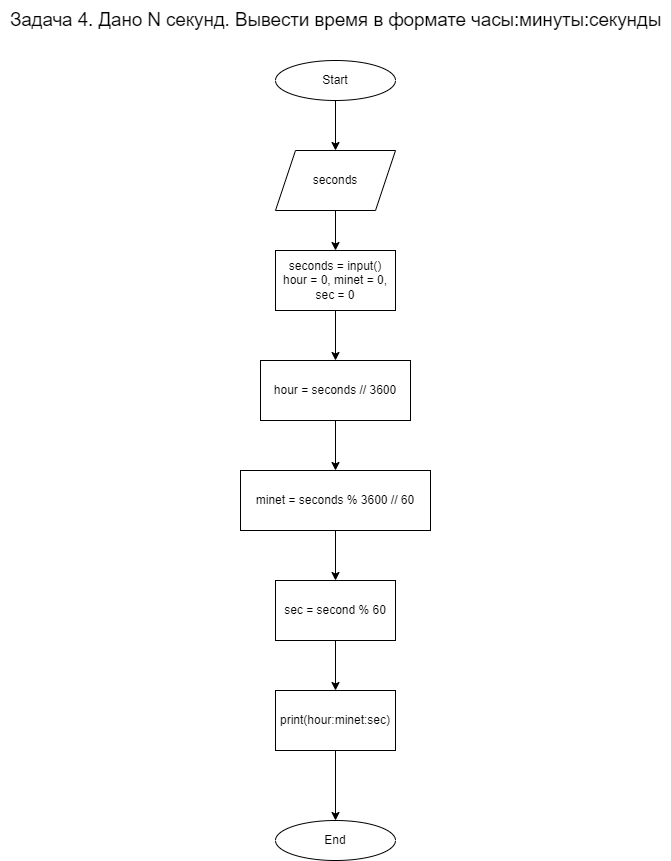

The diagram above was exported from draw.io. Its source (the exported page's mxGraphModel, read from the mxfile embedded in the PNG):
<mxGraphModel dx="2062" dy="1122" grid="1" gridSize="10" guides="1" tooltips="1" connect="1" arrows="1" fold="1" page="1" pageScale="1" pageWidth="827" pageHeight="1169" math="0" shadow="0">
  <root>
    <mxCell id="0" />
    <mxCell id="1" parent="0" />
    <mxCell id="UhyBpC64ZRgnQst-IP4Q-1" value="&lt;span id=&quot;docs-internal-guid-eab6124c-7fff-ef39-c42d-3b7db63e47d8&quot;&gt;&lt;span style=&quot;font-size: 14pt; font-family: Arial; background-color: transparent; font-variant-numeric: normal; font-variant-east-asian: normal; vertical-align: baseline;&quot;&gt;Задача 4. Дано N секунд. Вывести время в формате часы:минуты:секунды&lt;/span&gt;&lt;/span&gt;" style="text;html=1;align=center;verticalAlign=middle;resizable=0;points=[];autosize=1;strokeColor=none;fillColor=none;" vertex="1" parent="1">
      <mxGeometry x="79" y="20" width="670" height="40" as="geometry" />
    </mxCell>
    <mxCell id="UhyBpC64ZRgnQst-IP4Q-6" style="edgeStyle=orthogonalEdgeStyle;rounded=0;orthogonalLoop=1;jettySize=auto;html=1;exitX=0.5;exitY=1;exitDx=0;exitDy=0;entryX=0.5;entryY=0;entryDx=0;entryDy=0;" edge="1" parent="1" source="UhyBpC64ZRgnQst-IP4Q-2" target="UhyBpC64ZRgnQst-IP4Q-5">
      <mxGeometry relative="1" as="geometry" />
    </mxCell>
    <mxCell id="UhyBpC64ZRgnQst-IP4Q-2" value="Start" style="ellipse;whiteSpace=wrap;html=1;" vertex="1" parent="1">
      <mxGeometry x="354" y="80" width="120" height="40" as="geometry" />
    </mxCell>
    <mxCell id="UhyBpC64ZRgnQst-IP4Q-9" style="edgeStyle=orthogonalEdgeStyle;rounded=0;orthogonalLoop=1;jettySize=auto;html=1;exitX=0.5;exitY=1;exitDx=0;exitDy=0;entryX=0.5;entryY=0;entryDx=0;entryDy=0;" edge="1" parent="1" source="UhyBpC64ZRgnQst-IP4Q-3" target="UhyBpC64ZRgnQst-IP4Q-8">
      <mxGeometry relative="1" as="geometry" />
    </mxCell>
    <mxCell id="UhyBpC64ZRgnQst-IP4Q-3" value="seconds = input()&lt;br&gt;hour = 0, minet = 0, sec = 0" style="rounded=0;whiteSpace=wrap;html=1;" vertex="1" parent="1">
      <mxGeometry x="354" y="270" width="120" height="60" as="geometry" />
    </mxCell>
    <mxCell id="UhyBpC64ZRgnQst-IP4Q-7" style="edgeStyle=orthogonalEdgeStyle;rounded=0;orthogonalLoop=1;jettySize=auto;html=1;exitX=0.5;exitY=1;exitDx=0;exitDy=0;entryX=0.5;entryY=0;entryDx=0;entryDy=0;" edge="1" parent="1" source="UhyBpC64ZRgnQst-IP4Q-5" target="UhyBpC64ZRgnQst-IP4Q-3">
      <mxGeometry relative="1" as="geometry" />
    </mxCell>
    <mxCell id="UhyBpC64ZRgnQst-IP4Q-5" value="seconds" style="shape=parallelogram;perimeter=parallelogramPerimeter;whiteSpace=wrap;html=1;fixedSize=1;" vertex="1" parent="1">
      <mxGeometry x="354" y="170" width="120" height="60" as="geometry" />
    </mxCell>
    <mxCell id="UhyBpC64ZRgnQst-IP4Q-11" style="edgeStyle=orthogonalEdgeStyle;rounded=0;orthogonalLoop=1;jettySize=auto;html=1;exitX=0.5;exitY=1;exitDx=0;exitDy=0;entryX=0.5;entryY=0;entryDx=0;entryDy=0;" edge="1" parent="1" source="UhyBpC64ZRgnQst-IP4Q-8" target="UhyBpC64ZRgnQst-IP4Q-10">
      <mxGeometry relative="1" as="geometry" />
    </mxCell>
    <mxCell id="UhyBpC64ZRgnQst-IP4Q-8" value="hour = seconds // 3600" style="rounded=0;whiteSpace=wrap;html=1;" vertex="1" parent="1">
      <mxGeometry x="339" y="380" width="150" height="60" as="geometry" />
    </mxCell>
    <mxCell id="UhyBpC64ZRgnQst-IP4Q-13" style="edgeStyle=orthogonalEdgeStyle;rounded=0;orthogonalLoop=1;jettySize=auto;html=1;exitX=0.5;exitY=1;exitDx=0;exitDy=0;entryX=0.5;entryY=0;entryDx=0;entryDy=0;" edge="1" parent="1" source="UhyBpC64ZRgnQst-IP4Q-10" target="UhyBpC64ZRgnQst-IP4Q-12">
      <mxGeometry relative="1" as="geometry" />
    </mxCell>
    <mxCell id="UhyBpC64ZRgnQst-IP4Q-10" value="minet = seconds % 3600 // 60" style="rounded=0;whiteSpace=wrap;html=1;" vertex="1" parent="1">
      <mxGeometry x="319" y="490" width="190" height="60" as="geometry" />
    </mxCell>
    <mxCell id="UhyBpC64ZRgnQst-IP4Q-15" style="edgeStyle=orthogonalEdgeStyle;rounded=0;orthogonalLoop=1;jettySize=auto;html=1;exitX=0.5;exitY=1;exitDx=0;exitDy=0;entryX=0.5;entryY=0;entryDx=0;entryDy=0;" edge="1" parent="1" source="UhyBpC64ZRgnQst-IP4Q-12" target="UhyBpC64ZRgnQst-IP4Q-14">
      <mxGeometry relative="1" as="geometry" />
    </mxCell>
    <mxCell id="UhyBpC64ZRgnQst-IP4Q-12" value="sec = second % 60" style="rounded=0;whiteSpace=wrap;html=1;" vertex="1" parent="1">
      <mxGeometry x="354" y="600" width="120" height="60" as="geometry" />
    </mxCell>
    <mxCell id="UhyBpC64ZRgnQst-IP4Q-17" style="edgeStyle=orthogonalEdgeStyle;rounded=0;orthogonalLoop=1;jettySize=auto;html=1;exitX=0.5;exitY=1;exitDx=0;exitDy=0;" edge="1" parent="1" source="UhyBpC64ZRgnQst-IP4Q-14" target="UhyBpC64ZRgnQst-IP4Q-16">
      <mxGeometry relative="1" as="geometry" />
    </mxCell>
    <mxCell id="UhyBpC64ZRgnQst-IP4Q-14" value="print(hour:minet:sec)" style="rounded=0;whiteSpace=wrap;html=1;" vertex="1" parent="1">
      <mxGeometry x="354" y="710" width="120" height="60" as="geometry" />
    </mxCell>
    <mxCell id="UhyBpC64ZRgnQst-IP4Q-16" value="End" style="ellipse;whiteSpace=wrap;html=1;" vertex="1" parent="1">
      <mxGeometry x="354" y="840" width="120" height="40" as="geometry" />
    </mxCell>
  </root>
</mxGraphModel>